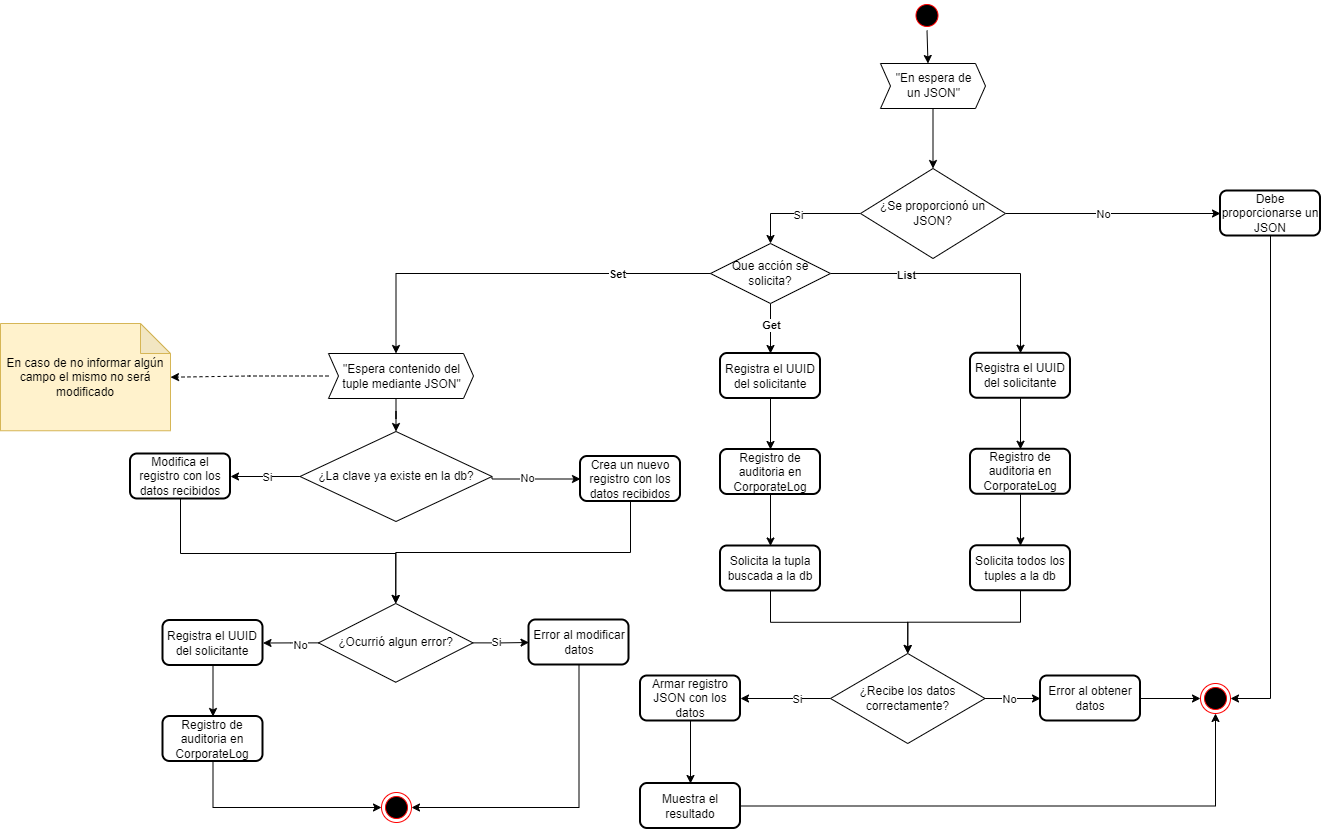

The diagram above was exported from draw.io. Its source (the exported page's mxGraphModel, read from the mxfile embedded in the PNG):
<mxGraphModel dx="3821" dy="869" grid="1" gridSize="10" guides="1" tooltips="1" connect="1" arrows="1" fold="1" page="1" pageScale="1" pageWidth="1920" pageHeight="1200" math="0" shadow="0">
  <root>
    <mxCell id="0" />
    <mxCell id="1" parent="0" />
    <mxCell id="n5kK22vQt8zxcKVZ1Ej6-2" parent="1" style="ellipse;html=1;shape=startState;fillColor=#000000;strokeColor=#ff0000;" value="" vertex="1">
      <mxGeometry height="30" width="30" x="841.5" y="37" as="geometry" />
    </mxCell>
    <mxCell id="n5kK22vQt8zxcKVZ1Ej6-4" parent="1" style="ellipse;html=1;shape=endState;fillColor=#000000;strokeColor=#ff0000;" value="" vertex="1">
      <mxGeometry height="30" width="30" x="1130" y="720" as="geometry" />
    </mxCell>
    <mxCell id="xcI41KUdHfbey6lgWroB-2" edge="1" parent="1" source="n5kK22vQt8zxcKVZ1Ej6-5" style="edgeStyle=orthogonalEdgeStyle;rounded=0;orthogonalLoop=1;jettySize=auto;html=1;exitX=1;exitY=0.5;exitDx=0;exitDy=0;entryX=0;entryY=0.5;entryDx=0;entryDy=0;" target="n5kK22vQt8zxcKVZ1Ej6-10">
      <mxGeometry relative="1" as="geometry" />
    </mxCell>
    <mxCell id="xcI41KUdHfbey6lgWroB-3" connectable="0" parent="xcI41KUdHfbey6lgWroB-2" style="edgeLabel;html=1;align=center;verticalAlign=middle;resizable=0;points=[];" value="&lt;div&gt;No&lt;/div&gt;" vertex="1">
      <mxGeometry relative="1" x="-0.1012" as="geometry">
        <mxPoint as="offset" />
      </mxGeometry>
    </mxCell>
    <mxCell id="xcI41KUdHfbey6lgWroB-7" edge="1" parent="1" source="n5kK22vQt8zxcKVZ1Ej6-5" style="edgeStyle=orthogonalEdgeStyle;rounded=0;orthogonalLoop=1;jettySize=auto;html=1;exitX=0;exitY=0.5;exitDx=0;exitDy=0;entryX=0.5;entryY=0;entryDx=0;entryDy=0;" target="xcI41KUdHfbey6lgWroB-6">
      <mxGeometry relative="1" as="geometry" />
    </mxCell>
    <mxCell id="xcI41KUdHfbey6lgWroB-8" connectable="0" parent="xcI41KUdHfbey6lgWroB-7" style="edgeLabel;html=1;align=center;verticalAlign=middle;resizable=0;points=[];" value="Si" vertex="1">
      <mxGeometry relative="1" x="0.0557" y="1" as="geometry">
        <mxPoint as="offset" />
      </mxGeometry>
    </mxCell>
    <mxCell id="n5kK22vQt8zxcKVZ1Ej6-5" parent="1" style="shape=rhombus;perimeter=rhombusPerimeter;whiteSpace=wrap;html=1;align=center;" value="¿Se proporcionó un JSON?" vertex="1">
      <mxGeometry height="90" width="145" x="790" y="205" as="geometry" />
    </mxCell>
    <mxCell id="xcI41KUdHfbey6lgWroB-5" edge="1" parent="1" source="n5kK22vQt8zxcKVZ1Ej6-7" style="edgeStyle=orthogonalEdgeStyle;rounded=0;orthogonalLoop=1;jettySize=auto;html=1;exitX=0;exitY=0;exitDx=47.5;exitDy=45;exitPerimeter=0;entryX=0.5;entryY=0;entryDx=0;entryDy=0;" target="n5kK22vQt8zxcKVZ1Ej6-5">
      <mxGeometry relative="1" as="geometry">
        <Array as="points">
          <mxPoint x="862.5" y="145" />
        </Array>
      </mxGeometry>
    </mxCell>
    <mxCell id="n5kK22vQt8zxcKVZ1Ej6-7" parent="1" style="html=1;shadow=0;dashed=0;align=center;verticalAlign=middle;shape=mxgraph.arrows2.arrow;dy=0;dx=10;notch=10;" value="&quot;En espera de&lt;br&gt;un JSON&quot;" vertex="1">
      <mxGeometry height="45" width="105" x="810" y="100" as="geometry" />
    </mxCell>
    <mxCell id="xcI41KUdHfbey6lgWroB-4" edge="1" parent="1" source="n5kK22vQt8zxcKVZ1Ej6-10" style="edgeStyle=orthogonalEdgeStyle;rounded=0;orthogonalLoop=1;jettySize=auto;html=1;exitX=0.5;exitY=1;exitDx=0;exitDy=0;entryX=1;entryY=0.5;entryDx=0;entryDy=0;" target="n5kK22vQt8zxcKVZ1Ej6-4">
      <mxGeometry relative="1" as="geometry" />
    </mxCell>
    <mxCell id="n5kK22vQt8zxcKVZ1Ej6-10" parent="1" style="rounded=1;whiteSpace=wrap;html=1;absoluteArcSize=1;arcSize=14;strokeWidth=2;" value="Debe proporcionarse un JSON" vertex="1">
      <mxGeometry height="45" width="100" x="1150" y="227.5" as="geometry" />
    </mxCell>
    <mxCell id="xcI41KUdHfbey6lgWroB-10" edge="1" parent="1" source="xcI41KUdHfbey6lgWroB-6" style="edgeStyle=orthogonalEdgeStyle;rounded=0;orthogonalLoop=1;jettySize=auto;html=1;entryX=0.5;entryY=0;entryDx=0;entryDy=0;exitX=1;exitY=0.5;exitDx=0;exitDy=0;" target="xcI41KUdHfbey6lgWroB-9">
      <mxGeometry relative="1" as="geometry">
        <mxPoint x="810" y="330" as="sourcePoint" />
      </mxGeometry>
    </mxCell>
    <mxCell id="xcI41KUdHfbey6lgWroB-11" connectable="0" parent="xcI41KUdHfbey6lgWroB-10" style="edgeLabel;html=1;align=center;verticalAlign=middle;resizable=0;points=[];" value="&lt;b&gt;List&lt;/b&gt;" vertex="1">
      <mxGeometry relative="1" x="-0.4412" y="-1" as="geometry">
        <mxPoint as="offset" />
      </mxGeometry>
    </mxCell>
    <mxCell id="xcI41KUdHfbey6lgWroB-37" edge="1" parent="1" source="xcI41KUdHfbey6lgWroB-6" style="edgeStyle=orthogonalEdgeStyle;rounded=0;orthogonalLoop=1;jettySize=auto;html=1;exitX=0.5;exitY=1;exitDx=0;exitDy=0;entryX=0.5;entryY=0;entryDx=0;entryDy=0;fontStyle=0" target="xcI41KUdHfbey6lgWroB-33">
      <mxGeometry relative="1" as="geometry" />
    </mxCell>
    <mxCell id="xcI41KUdHfbey6lgWroB-38" connectable="0" parent="xcI41KUdHfbey6lgWroB-37" style="edgeLabel;html=1;align=center;verticalAlign=middle;resizable=0;points=[];" value="&lt;b&gt;Get&lt;/b&gt;" vertex="1">
      <mxGeometry relative="1" x="-0.1426" as="geometry">
        <mxPoint as="offset" />
      </mxGeometry>
    </mxCell>
    <mxCell id="xcI41KUdHfbey6lgWroB-6" parent="1" style="shape=rhombus;perimeter=rhombusPerimeter;whiteSpace=wrap;html=1;align=center;" value="Que acción se solicita?" vertex="1">
      <mxGeometry height="60" width="120" x="640" y="280" as="geometry" />
    </mxCell>
    <mxCell id="xcI41KUdHfbey6lgWroB-13" edge="1" parent="1" source="xcI41KUdHfbey6lgWroB-9" style="edgeStyle=orthogonalEdgeStyle;rounded=0;orthogonalLoop=1;jettySize=auto;html=1;exitX=0.5;exitY=1;exitDx=0;exitDy=0;" target="xcI41KUdHfbey6lgWroB-12">
      <mxGeometry relative="1" as="geometry" />
    </mxCell>
    <mxCell id="xcI41KUdHfbey6lgWroB-9" parent="1" style="rounded=1;whiteSpace=wrap;html=1;absoluteArcSize=1;arcSize=14;strokeWidth=2;" value="Registra el UUID del solicitante" vertex="1">
      <mxGeometry height="45" width="100" x="900" y="389.75" as="geometry" />
    </mxCell>
    <mxCell id="xcI41KUdHfbey6lgWroB-17" edge="1" parent="1" source="xcI41KUdHfbey6lgWroB-12" style="edgeStyle=orthogonalEdgeStyle;rounded=0;orthogonalLoop=1;jettySize=auto;html=1;exitX=0.5;exitY=1;exitDx=0;exitDy=0;entryX=0.5;entryY=0;entryDx=0;entryDy=0;" target="xcI41KUdHfbey6lgWroB-16">
      <mxGeometry relative="1" as="geometry" />
    </mxCell>
    <mxCell id="xcI41KUdHfbey6lgWroB-12" parent="1" style="rounded=1;whiteSpace=wrap;html=1;absoluteArcSize=1;arcSize=14;strokeWidth=2;" value="Registro de auditoria en CorporateLog" vertex="1">
      <mxGeometry height="45" width="100" x="900" y="485.75" as="geometry" />
    </mxCell>
    <mxCell id="xcI41KUdHfbey6lgWroB-19" edge="1" parent="1" source="xcI41KUdHfbey6lgWroB-16" style="edgeStyle=orthogonalEdgeStyle;rounded=0;orthogonalLoop=1;jettySize=auto;html=1;exitX=0.5;exitY=1;exitDx=0;exitDy=0;entryX=0.5;entryY=0;entryDx=0;entryDy=0;" target="xcI41KUdHfbey6lgWroB-18">
      <mxGeometry relative="1" as="geometry" />
    </mxCell>
    <mxCell id="xAP1VKVWtWGVM-4PvJco-1" connectable="0" parent="xcI41KUdHfbey6lgWroB-19" style="edgeLabel;html=1;align=center;verticalAlign=middle;resizable=0;points=[];inheritText=1;" value="Text" vertex="1">
      <mxGeometry relative="1" x="-0.5784" y="1" as="geometry">
        <mxPoint as="offset" />
      </mxGeometry>
    </mxCell>
    <mxCell id="xcI41KUdHfbey6lgWroB-16" parent="1" style="rounded=1;whiteSpace=wrap;html=1;absoluteArcSize=1;arcSize=14;strokeWidth=2;" value="Solicita todos los tuples a la db" vertex="1">
      <mxGeometry height="45" width="100" x="900" y="582.25" as="geometry" />
    </mxCell>
    <mxCell id="xcI41KUdHfbey6lgWroB-21" edge="1" parent="1" source="xcI41KUdHfbey6lgWroB-18" style="edgeStyle=orthogonalEdgeStyle;rounded=0;orthogonalLoop=1;jettySize=auto;html=1;exitX=1;exitY=0.5;exitDx=0;exitDy=0;entryX=0;entryY=0.5;entryDx=0;entryDy=0;" target="xcI41KUdHfbey6lgWroB-20">
      <mxGeometry relative="1" as="geometry" />
    </mxCell>
    <mxCell id="xcI41KUdHfbey6lgWroB-23" connectable="0" parent="xcI41KUdHfbey6lgWroB-21" style="edgeLabel;html=1;align=center;verticalAlign=middle;resizable=0;points=[];" value="No" vertex="1">
      <mxGeometry relative="1" x="-0.1203" y="-3" as="geometry">
        <mxPoint y="-3" as="offset" />
      </mxGeometry>
    </mxCell>
    <mxCell id="xcI41KUdHfbey6lgWroB-25" edge="1" parent="1" source="xcI41KUdHfbey6lgWroB-18" style="edgeStyle=orthogonalEdgeStyle;rounded=0;orthogonalLoop=1;jettySize=auto;html=1;exitX=0;exitY=0.5;exitDx=0;exitDy=0;" target="xcI41KUdHfbey6lgWroB-24">
      <mxGeometry relative="1" as="geometry" />
    </mxCell>
    <mxCell id="xcI41KUdHfbey6lgWroB-26" connectable="0" parent="xcI41KUdHfbey6lgWroB-25" style="edgeLabel;html=1;align=center;verticalAlign=middle;resizable=0;points=[];" value="Si" vertex="1">
      <mxGeometry relative="1" x="-0.2433" as="geometry">
        <mxPoint as="offset" />
      </mxGeometry>
    </mxCell>
    <mxCell id="xcI41KUdHfbey6lgWroB-18" parent="1" style="shape=rhombus;perimeter=rhombusPerimeter;whiteSpace=wrap;html=1;align=center;" value="¿Recibe los datos correctamente?" vertex="1">
      <mxGeometry height="90" width="154.5" x="760" y="690" as="geometry" />
    </mxCell>
    <mxCell id="HQo3mrfAWq5nNNqbOYmD-2" edge="1" parent="1" source="xcI41KUdHfbey6lgWroB-20" style="edgeStyle=orthogonalEdgeStyle;rounded=0;orthogonalLoop=1;jettySize=auto;html=1;exitX=1;exitY=0.5;exitDx=0;exitDy=0;entryX=0;entryY=0.5;entryDx=0;entryDy=0;" target="n5kK22vQt8zxcKVZ1Ej6-4">
      <mxGeometry relative="1" as="geometry" />
    </mxCell>
    <mxCell id="xcI41KUdHfbey6lgWroB-20" parent="1" style="rounded=1;whiteSpace=wrap;html=1;absoluteArcSize=1;arcSize=14;strokeWidth=2;" value="Error al obtener datos" vertex="1">
      <mxGeometry height="45" width="100" x="970" y="712.5" as="geometry" />
    </mxCell>
    <mxCell id="xcI41KUdHfbey6lgWroB-28" edge="1" parent="1" source="xcI41KUdHfbey6lgWroB-24" style="edgeStyle=orthogonalEdgeStyle;rounded=0;orthogonalLoop=1;jettySize=auto;html=1;exitX=0.5;exitY=1;exitDx=0;exitDy=0;entryX=0.5;entryY=0;entryDx=0;entryDy=0;" target="xcI41KUdHfbey6lgWroB-27">
      <mxGeometry relative="1" as="geometry" />
    </mxCell>
    <mxCell id="xcI41KUdHfbey6lgWroB-24" parent="1" style="rounded=1;whiteSpace=wrap;html=1;absoluteArcSize=1;arcSize=14;strokeWidth=2;" value="Armar registro JSON con los datos" vertex="1">
      <mxGeometry height="45" width="100" x="570" y="712.5" as="geometry" />
    </mxCell>
    <mxCell id="xcI41KUdHfbey6lgWroB-29" edge="1" parent="1" source="xcI41KUdHfbey6lgWroB-27" style="edgeStyle=orthogonalEdgeStyle;rounded=0;orthogonalLoop=1;jettySize=auto;html=1;exitX=1;exitY=0.5;exitDx=0;exitDy=0;entryX=0.5;entryY=1;entryDx=0;entryDy=0;" target="n5kK22vQt8zxcKVZ1Ej6-4">
      <mxGeometry relative="1" as="geometry" />
    </mxCell>
    <mxCell id="xcI41KUdHfbey6lgWroB-27" parent="1" style="rounded=1;whiteSpace=wrap;html=1;absoluteArcSize=1;arcSize=14;strokeWidth=2;" value="Muestra el resultado" vertex="1">
      <mxGeometry height="45" width="100" x="570" y="820" as="geometry" />
    </mxCell>
    <mxCell id="xcI41KUdHfbey6lgWroB-32" edge="1" parent="1" source="xcI41KUdHfbey6lgWroB-33" style="edgeStyle=orthogonalEdgeStyle;rounded=0;orthogonalLoop=1;jettySize=auto;html=1;exitX=0.5;exitY=1;exitDx=0;exitDy=0;" target="xcI41KUdHfbey6lgWroB-35">
      <mxGeometry relative="1" as="geometry" />
    </mxCell>
    <mxCell id="xcI41KUdHfbey6lgWroB-33" parent="1" style="rounded=1;whiteSpace=wrap;html=1;absoluteArcSize=1;arcSize=14;strokeWidth=2;" value="Registra el UUID del solicitante" vertex="1">
      <mxGeometry height="45" width="100" x="650" y="390" as="geometry" />
    </mxCell>
    <mxCell id="xcI41KUdHfbey6lgWroB-34" edge="1" parent="1" source="xcI41KUdHfbey6lgWroB-35" style="edgeStyle=orthogonalEdgeStyle;rounded=0;orthogonalLoop=1;jettySize=auto;html=1;exitX=0.5;exitY=1;exitDx=0;exitDy=0;entryX=0.5;entryY=0;entryDx=0;entryDy=0;" target="xcI41KUdHfbey6lgWroB-36">
      <mxGeometry relative="1" as="geometry" />
    </mxCell>
    <mxCell id="xcI41KUdHfbey6lgWroB-35" parent="1" style="rounded=1;whiteSpace=wrap;html=1;absoluteArcSize=1;arcSize=14;strokeWidth=2;" value="Registro de auditoria en CorporateLog" vertex="1">
      <mxGeometry height="45" width="100" x="650" y="486" as="geometry" />
    </mxCell>
    <mxCell id="xcI41KUdHfbey6lgWroB-39" edge="1" parent="1" source="xcI41KUdHfbey6lgWroB-36" style="edgeStyle=orthogonalEdgeStyle;rounded=0;orthogonalLoop=1;jettySize=auto;html=1;exitX=0.5;exitY=1;exitDx=0;exitDy=0;entryX=0.5;entryY=0;entryDx=0;entryDy=0;" target="xcI41KUdHfbey6lgWroB-18">
      <mxGeometry relative="1" as="geometry" />
    </mxCell>
    <mxCell id="xcI41KUdHfbey6lgWroB-36" parent="1" style="rounded=1;whiteSpace=wrap;html=1;absoluteArcSize=1;arcSize=14;strokeWidth=2;" value="Solicita la tupla buscada a la db" vertex="1">
      <mxGeometry height="45" width="100" x="650" y="582.5" as="geometry" />
    </mxCell>
    <mxCell id="xcI41KUdHfbey6lgWroB-44" edge="1" parent="1" source="xcI41KUdHfbey6lgWroB-40" style="edgeStyle=orthogonalEdgeStyle;rounded=0;orthogonalLoop=1;jettySize=auto;html=1;exitX=0;exitY=0;exitDx=67.5;exitDy=45;exitPerimeter=0;" target="xcI41KUdHfbey6lgWroB-43">
      <mxGeometry relative="1" as="geometry" />
    </mxCell>
    <mxCell id="HQo3mrfAWq5nNNqbOYmD-4" edge="1" parent="1" source="xcI41KUdHfbey6lgWroB-40" style="edgeStyle=orthogonalEdgeStyle;rounded=0;orthogonalLoop=1;jettySize=auto;html=1;dashed=1;" target="HQo3mrfAWq5nNNqbOYmD-3">
      <mxGeometry relative="1" as="geometry" />
    </mxCell>
    <mxCell id="xcI41KUdHfbey6lgWroB-40" parent="1" style="html=1;shadow=0;dashed=0;align=center;verticalAlign=middle;shape=mxgraph.arrows2.arrow;dy=0;dx=10;notch=10;" value="&quot;Espera contenido del&lt;br&gt;tuple mediante JSON&quot;" vertex="1">
      <mxGeometry height="45" width="145" x="258" y="390" as="geometry" />
    </mxCell>
    <mxCell id="xcI41KUdHfbey6lgWroB-41" edge="1" parent="1" source="xcI41KUdHfbey6lgWroB-6" style="edgeStyle=orthogonalEdgeStyle;rounded=0;orthogonalLoop=1;jettySize=auto;html=1;exitX=0;exitY=0.5;exitDx=0;exitDy=0;entryX=0;entryY=0;entryDx=67.5;entryDy=0;entryPerimeter=0;" target="xcI41KUdHfbey6lgWroB-40">
      <mxGeometry relative="1" as="geometry" />
    </mxCell>
    <mxCell id="xcI41KUdHfbey6lgWroB-42" connectable="0" parent="xcI41KUdHfbey6lgWroB-41" style="edgeLabel;html=1;align=center;verticalAlign=middle;resizable=0;points=[];fontStyle=1" value="Set" vertex="1">
      <mxGeometry relative="1" x="-0.5309" y="-2" as="geometry">
        <mxPoint x="-1" y="2" as="offset" />
      </mxGeometry>
    </mxCell>
    <mxCell id="xcI41KUdHfbey6lgWroB-49" edge="1" parent="1" source="xcI41KUdHfbey6lgWroB-43" style="edgeStyle=orthogonalEdgeStyle;rounded=0;orthogonalLoop=1;jettySize=auto;html=1;exitX=0;exitY=0.5;exitDx=0;exitDy=0;entryX=1;entryY=0.5;entryDx=0;entryDy=0;" target="xcI41KUdHfbey6lgWroB-48">
      <mxGeometry relative="1" as="geometry" />
    </mxCell>
    <mxCell id="xcI41KUdHfbey6lgWroB-50" connectable="0" parent="xcI41KUdHfbey6lgWroB-49" style="edgeLabel;html=1;align=center;verticalAlign=middle;resizable=0;points=[];" value="Si" vertex="1">
      <mxGeometry relative="1" x="-0.0515" y="3" as="geometry">
        <mxPoint y="-3" as="offset" />
      </mxGeometry>
    </mxCell>
    <mxCell id="sjuq6nq4ymP5V7ItlQPF-1" edge="1" parent="1" source="xcI41KUdHfbey6lgWroB-43" style="edgeStyle=orthogonalEdgeStyle;rounded=0;orthogonalLoop=1;jettySize=auto;html=1;exitX=1;exitY=0.5;exitDx=0;exitDy=0;" target="xcI41KUdHfbey6lgWroB-45">
      <mxGeometry relative="1" as="geometry">
        <Array as="points">
          <mxPoint x="421.49" y="515.51" />
        </Array>
      </mxGeometry>
    </mxCell>
    <mxCell id="sjuq6nq4ymP5V7ItlQPF-2" connectable="0" parent="sjuq6nq4ymP5V7ItlQPF-1" style="edgeLabel;html=1;align=center;verticalAlign=middle;resizable=0;points=[];" value="No" vertex="1">
      <mxGeometry relative="1" x="-0.2957" y="-1" as="geometry">
        <mxPoint x="5" y="-2" as="offset" />
      </mxGeometry>
    </mxCell>
    <mxCell id="xcI41KUdHfbey6lgWroB-43" parent="1" style="shape=rhombus;perimeter=rhombusPerimeter;whiteSpace=wrap;html=1;align=center;" value="¿La clave ya existe en la db?" vertex="1">
      <mxGeometry height="90" width="192" x="229.5" y="468" as="geometry" />
    </mxCell>
    <mxCell id="xcI41KUdHfbey6lgWroB-53" edge="1" parent="1" source="xcI41KUdHfbey6lgWroB-45" style="edgeStyle=orthogonalEdgeStyle;rounded=0;orthogonalLoop=1;jettySize=auto;html=1;exitX=0.5;exitY=1;exitDx=0;exitDy=0;entryX=0.5;entryY=0;entryDx=0;entryDy=0;" target="xcI41KUdHfbey6lgWroB-51">
      <mxGeometry relative="1" as="geometry" />
    </mxCell>
    <mxCell id="xcI41KUdHfbey6lgWroB-45" parent="1" style="rounded=1;whiteSpace=wrap;html=1;absoluteArcSize=1;arcSize=14;strokeWidth=2;" value="Crea un nuevo registro con los datos recibidos" vertex="1">
      <mxGeometry height="45" width="100" x="510" y="493" as="geometry" />
    </mxCell>
    <mxCell id="xcI41KUdHfbey6lgWroB-52" edge="1" parent="1" source="xcI41KUdHfbey6lgWroB-48" style="edgeStyle=orthogonalEdgeStyle;rounded=0;orthogonalLoop=1;jettySize=auto;html=1;exitX=0.5;exitY=1;exitDx=0;exitDy=0;entryX=0.5;entryY=0;entryDx=0;entryDy=0;" target="xcI41KUdHfbey6lgWroB-51">
      <mxGeometry relative="1" as="geometry">
        <Array as="points">
          <mxPoint x="110.08" y="590" />
          <mxPoint x="325.31" y="590" />
        </Array>
      </mxGeometry>
    </mxCell>
    <mxCell id="xcI41KUdHfbey6lgWroB-48" parent="1" style="rounded=1;whiteSpace=wrap;html=1;absoluteArcSize=1;arcSize=14;strokeWidth=2;" value="Modifica el registro con los datos recibidos" vertex="1">
      <mxGeometry height="45" width="100" x="60" y="490.5" as="geometry" />
    </mxCell>
    <mxCell id="HQo3mrfAWq5nNNqbOYmD-3" parent="1" style="shape=note;whiteSpace=wrap;html=1;backgroundOutline=1;darkOpacity=0.05;fillColor=#fff2cc;strokeColor=#d6b656;" value="En caso de no informar algún campo el mismo no será modificado" vertex="1">
      <mxGeometry height="107.25" width="170" x="-70" y="360" as="geometry" />
    </mxCell>
    <mxCell id="xcI41KUdHfbey6lgWroB-55" edge="1" parent="1" source="xcI41KUdHfbey6lgWroB-51" style="edgeStyle=orthogonalEdgeStyle;rounded=0;orthogonalLoop=1;jettySize=auto;html=1;exitX=1;exitY=0.5;exitDx=0;exitDy=0;entryX=0;entryY=0.5;entryDx=0;entryDy=0;" target="xcI41KUdHfbey6lgWroB-54">
      <mxGeometry relative="1" as="geometry" />
    </mxCell>
    <mxCell id="xcI41KUdHfbey6lgWroB-56" connectable="0" parent="xcI41KUdHfbey6lgWroB-55" style="edgeLabel;html=1;align=center;verticalAlign=middle;resizable=0;points=[];" value="Si" vertex="1">
      <mxGeometry relative="1" x="-0.1947" y="1" as="geometry">
        <mxPoint as="offset" />
      </mxGeometry>
    </mxCell>
    <mxCell id="xcI41KUdHfbey6lgWroB-60" edge="1" parent="1" source="xcI41KUdHfbey6lgWroB-51" style="edgeStyle=orthogonalEdgeStyle;rounded=0;orthogonalLoop=1;jettySize=auto;html=1;exitX=0;exitY=0.5;exitDx=0;exitDy=0;entryX=1;entryY=0.5;entryDx=0;entryDy=0;" target="xcI41KUdHfbey6lgWroB-58">
      <mxGeometry relative="1" as="geometry" />
    </mxCell>
    <mxCell id="xcI41KUdHfbey6lgWroB-61" connectable="0" parent="xcI41KUdHfbey6lgWroB-60" style="edgeLabel;html=1;align=center;verticalAlign=middle;resizable=0;points=[];" value="No" vertex="1">
      <mxGeometry relative="1" x="-0.3337" y="2" as="geometry">
        <mxPoint as="offset" />
      </mxGeometry>
    </mxCell>
    <mxCell id="xcI41KUdHfbey6lgWroB-51" parent="1" style="shape=rhombus;perimeter=rhombusPerimeter;whiteSpace=wrap;html=1;align=center;" value="¿Ocurrió algun error?" vertex="1">
      <mxGeometry height="78.75" width="154.5" x="248" y="640" as="geometry" />
    </mxCell>
    <mxCell id="xcI41KUdHfbey6lgWroB-64" edge="1" parent="1" source="xcI41KUdHfbey6lgWroB-54" style="edgeStyle=orthogonalEdgeStyle;rounded=0;orthogonalLoop=1;jettySize=auto;html=1;exitX=0.5;exitY=1;exitDx=0;exitDy=0;entryX=1;entryY=0.5;entryDx=0;entryDy=0;" target="xcI41KUdHfbey6lgWroB-63">
      <mxGeometry relative="1" as="geometry" />
    </mxCell>
    <mxCell id="xcI41KUdHfbey6lgWroB-54" parent="1" style="rounded=1;whiteSpace=wrap;html=1;absoluteArcSize=1;arcSize=14;strokeWidth=2;" value="Error al modificar datos" vertex="1">
      <mxGeometry height="45" width="100" x="458.5" y="656.5" as="geometry" />
    </mxCell>
    <mxCell id="xcI41KUdHfbey6lgWroB-57" edge="1" parent="1" source="xcI41KUdHfbey6lgWroB-58" style="edgeStyle=orthogonalEdgeStyle;rounded=0;orthogonalLoop=1;jettySize=auto;html=1;exitX=0.5;exitY=1;exitDx=0;exitDy=0;" target="xcI41KUdHfbey6lgWroB-59">
      <mxGeometry relative="1" as="geometry" />
    </mxCell>
    <mxCell id="xcI41KUdHfbey6lgWroB-58" parent="1" style="rounded=1;whiteSpace=wrap;html=1;absoluteArcSize=1;arcSize=14;strokeWidth=2;" value="Registra el UUID del solicitante" vertex="1">
      <mxGeometry height="45" width="100" x="92.5" y="657" as="geometry" />
    </mxCell>
    <mxCell id="xcI41KUdHfbey6lgWroB-65" edge="1" parent="1" source="xcI41KUdHfbey6lgWroB-59" style="edgeStyle=orthogonalEdgeStyle;rounded=0;orthogonalLoop=1;jettySize=auto;html=1;exitX=0.5;exitY=1;exitDx=0;exitDy=0;entryX=0;entryY=0.5;entryDx=0;entryDy=0;" target="xcI41KUdHfbey6lgWroB-63">
      <mxGeometry relative="1" as="geometry" />
    </mxCell>
    <mxCell id="xcI41KUdHfbey6lgWroB-59" parent="1" style="rounded=1;whiteSpace=wrap;html=1;absoluteArcSize=1;arcSize=14;strokeWidth=2;" value="Registro de auditoria en CorporateLog" vertex="1">
      <mxGeometry height="45" width="100" x="92.5" y="753" as="geometry" />
    </mxCell>
    <mxCell id="xcI41KUdHfbey6lgWroB-63" parent="1" style="ellipse;html=1;shape=endState;fillColor=#000000;strokeColor=#ff0000;" value="" vertex="1">
      <mxGeometry height="30" width="30" x="311" y="829" as="geometry" />
    </mxCell>
    <mxCell id="xcI41KUdHfbey6lgWroB-67" edge="1" parent="1" source="n5kK22vQt8zxcKVZ1Ej6-2" style="edgeStyle=orthogonalEdgeStyle;rounded=0;orthogonalLoop=1;jettySize=auto;html=1;exitX=0.5;exitY=1;exitDx=0;exitDy=0;entryX=0;entryY=0;entryDx=47.5;entryDy=0;entryPerimeter=0;" target="n5kK22vQt8zxcKVZ1Ej6-7">
      <mxGeometry relative="1" as="geometry" />
    </mxCell>
  </root>
</mxGraphModel>